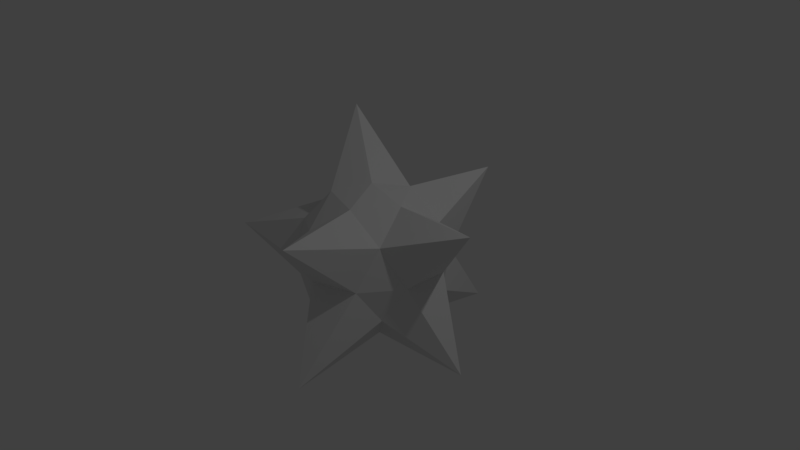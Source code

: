 # Source: mace.blend  (saved by Blender 2.77.0; exported with 4.5.12 LTS)
import bpy
from mathutils import Matrix  # noqa: F401  (used for matrix-valued properties, if any)

bpy.ops.wm.read_factory_settings(use_empty=True)
scene = bpy.context.scene
scene.name = 'Scene'

# ---- collections
col_collection_1 = bpy.data.collections.new('Collection 1'); scene.collection.children.link(col_collection_1)

# ---- world
world_world = bpy.data.worlds.new('World'); scene.world = world_world
world_world.color = (0.05088, 0.05088, 0.05088)
world_world.use_sun_shadow = False
world_world.sun_shadow_jitter_overblur = 0.0
world_world.cycles.sampling_method = 'MANUAL'

# ---- cameras
cam_camera = bpy.data.cameras.new('Camera')
cam_camera.clip_end = 100.0
cam_camera.lens = 35.0
cam_camera.sensor_width = 32.0
cam_camera.sensor_height = 18.0
cam_camera.ortho_scale = 7.314
cam_camera.dof.focus_distance = 0.0
cam_camera.dof.aperture_fstop = 128.0

# ---- lights
light_lamp = bpy.data.lights.new('Lamp', 'POINT')
light_lamp.transmission_factor = 0.0
light_lamp.cutoff_distance = 30.0
light_lamp.energy = 100.0
light_lamp.shadow_buffer_clip_start = 1.001
light_lamp.shadow_soft_size = 0.1
light_lamp.shadow_maximum_resolution = 0.006
light_lamp.use_absolute_resolution = True

# ---- meshes
me_icosphere = bpy.data.meshes.new('Icosphere')
me_icosphere.from_pydata([(0.0, 0.0, -1.0), (0.7236, -0.5257, -0.4472), (-0.2764, -0.8506, -0.4472), (-0.8944, 0.0, -0.4472), (-0.2764, 0.8506, -0.4472), (0.7236, 0.5257, -0.4472), (0.5099, -1.746, 0.8996), (-0.7236, -0.5257, 0.4472), (-0.7236, 0.5257, 0.4472), (0.5099, 1.59, 0.8996), (1.722, -0.07774, 0.8996), (0.0, 0.0, 1.0), (-0.1625, -0.5, -0.8507), (0.4253, -0.309, -0.8507), (0.4834, -1.664, -1.008), (1.636, -0.07774, -1.008), (0.4253, 0.309, -0.8507), (-1.063, -0.07774, -1.645), (-0.6882, -0.5, -0.5257), (-0.1625, 0.5, -0.8507), (-0.6882, 0.5, -0.5257), (0.4834, 1.509, -1.008), (0.9511, -0.309, 0.0), (0.9511, 0.309, 0.0), (0.0, -1.0, 0.0), (0.5878, -0.809, 0.0), (-1.897, -0.6837, 0.02263), (-0.5878, -0.809, 0.0), (-1.185, 1.509, 0.02263), (-0.9511, 0.309, 0.0), (0.5878, 0.809, 0.0), (0.0, 1.0, 0.0), (0.6882, -0.5, 0.5257), (-0.2629, -0.809, 0.5257), (-0.8506, 0.0, 0.5257), (-0.2629, 0.809, 0.5257), (0.6882, 0.5, 0.5257), (0.1625, -0.5, 0.8507), (0.5257, 0.0, 0.8507), (-0.4253, -0.309, 0.8507), (-0.8661, 0.5282, 1.691), (0.1625, 0.5, 0.8507)], [], [(0, 13, 12), (1, 13, 15), (0, 12, 17), (0, 17, 19), (0, 19, 16), (1, 15, 22), (2, 14, 24), (3, 18, 26), (4, 20, 28), (5, 21, 30), (1, 22, 25), (2, 24, 27), (3, 26, 29), (4, 28, 31), (5, 30, 23), (6, 32, 37), (7, 33, 39), (8, 34, 40), (9, 35, 41), (10, 36, 38), (38, 41, 11), (38, 36, 41), (36, 9, 41), (41, 40, 11), (41, 35, 40), (35, 8, 40), (40, 39, 11), (40, 34, 39), (34, 7, 39), (39, 37, 11), (39, 33, 37), (33, 6, 37), (37, 38, 11), (37, 32, 38), (32, 10, 38), (23, 36, 10), (23, 30, 36), (30, 9, 36), (31, 35, 9), (31, 28, 35), (28, 8, 35), (29, 34, 8), (29, 26, 34), (26, 7, 34), (27, 33, 7), (27, 24, 33), (24, 6, 33), (25, 32, 6), (25, 22, 32), (22, 10, 32), (30, 31, 9), (30, 21, 31), (21, 4, 31), (28, 29, 8), (28, 20, 29), (20, 3, 29), (26, 27, 7), (26, 18, 27), (18, 2, 27), (24, 25, 6), (24, 14, 25), (14, 1, 25), (22, 23, 10), (22, 15, 23), (15, 5, 23), (16, 21, 5), (16, 19, 21), (19, 4, 21), (19, 20, 4), (19, 17, 20), (17, 3, 20), (17, 18, 3), (17, 12, 18), (12, 2, 18), (15, 16, 5), (15, 13, 16), (13, 0, 16), (12, 14, 2), (12, 13, 14), (13, 1, 14)])
_uv = me_icosphere.uv_layers.new(name='UVMap')
_uv.uv.foreach_set('vector', [0.411, 0.6167, 0.4847, 0.6039, 0.4378, 0.6807, 0.954, 0.9971, 0.8765, 0.9971, 0.9212, 0.8564, 0.411, 0.6167, 0.4378, 0.6807, 0.3091, 0.7509, 0.411, 0.6167, 0.3091, 0.7509, 0.3448, 0.5725, 0.411, 0.6167, 0.3448, 0.5725, 0.4273, 0.5371, 0.7782, 0.1646, 0.8608, 0.2997, 0.7137, 0.2109, 0.1406, 0.2078, 0.04762, 0.06308, 0.1906, 0.1498, 0.167, 0.9452, 0.08872, 0.9343, 0.167, 0.7838, 0.8608, 0.06523, 0.9354, 0.03933, 0.9354, 0.2192, 0.7041, 0.5349, 0.619, 0.4193, 0.768, 0.4957, 0.7782, 0.1646, 0.7137, 0.2109, 0.7137, 0.1187, 0.1406, 0.2078, 0.1906, 0.1498, 0.2148, 0.2358, 0.1705, 0.6488, 0.02591, 0.7411, 0.152, 0.5869, 0.7508, 0.7133, 0.7508, 0.8945, 0.6861, 0.7184, 0.7041, 0.5349, 0.768, 0.4957, 0.768, 0.5829, 0.3167, 0.0, 0.4578, 0.1302, 0.3836, 0.1802, 0.2746, 0.264, 0.2694, 0.1828, 0.3091, 0.2362, 0.1332, 0.5082, 0.07076, 0.5519, 0.0, 0.4009, 0.4419, 0.9148, 0.3764, 0.756, 0.4419, 0.7509, 0.5775, 0.1028, 0.5383, 0.2524, 0.4618, 0.2111, 0.4618, 0.2111, 0.4641, 0.3024, 0.398, 0.2577, 0.4618, 0.2111, 0.5383, 0.2524, 0.4641, 0.3024, 0.5383, 0.2524, 0.5852, 0.4076, 0.4641, 0.3024, 0.4641, 0.3024, 0.3091, 0.4076, 0.398, 0.2577, 0.5291, 0.9341, 0.4419, 0.9139, 0.5291, 0.7509, 0.1661, 0.4399, 0.1332, 0.5082, 0.0, 0.4009, 0.3091, 0.4076, 0.3376, 0.2526, 0.398, 0.2577, 0.05351, 0.7838, 0.08872, 0.9291, 0.0, 0.9291, 0.6381, 0.3746, 0.5852, 0.3746, 0.63, 0.3074, 0.3376, 0.2526, 0.3836, 0.1802, 0.398, 0.2577, 0.3376, 0.2526, 0.3335, 0.1717, 0.3836, 0.1802, 0.8382, 0.8875, 0.8382, 1.0, 0.7508, 0.9019, 0.3836, 0.1802, 0.4618, 0.2111, 0.398, 0.2577, 0.3836, 0.1802, 0.4578, 0.1302, 0.4618, 0.2111, 0.4578, 0.1302, 0.5775, 0.1028, 0.4618, 0.2111, 0.768, 0.5829, 0.8449, 0.5364, 0.8934, 0.7133, 0.768, 0.5829, 0.768, 0.4957, 0.8449, 0.5364, 0.768, 0.4957, 0.8934, 0.4225, 0.8449, 0.5364, 0.3091, 0.8041, 0.3764, 0.756, 0.4419, 0.9148, 0.6861, 0.7184, 0.7508, 0.8945, 0.619, 0.7643, 0.9084, 0.5464, 0.9597, 0.6987, 0.8934, 0.6987, 0.152, 0.5869, 0.07076, 0.5519, 0.1332, 0.5082, 0.152, 0.5869, 0.02591, 0.7411, 0.07076, 0.5519, 0.9663, 0.5464, 0.8934, 0.4361, 0.9663, 0.4076, 0.2148, 0.2358, 0.2694, 0.1828, 0.2746, 0.264, 0.2148, 0.2358, 0.1906, 0.1498, 0.2694, 0.1828, 0.1906, 0.1498, 0.3041, 0.0, 0.2694, 0.1828, 0.7137, 0.1187, 0.6374, 0.1646, 0.5852, 0.0, 0.7137, 0.1187, 0.7137, 0.2109, 0.6374, 0.1646, 0.7137, 0.2109, 0.5852, 0.3074, 0.6374, 0.1646, 0.252, 0.9299, 0.167, 0.9015, 0.252, 0.7838, 0.768, 0.4957, 0.619, 0.4193, 0.7719, 0.4076, 0.8765, 0.8875, 0.8038, 0.7452, 0.8765, 0.7133, 0.2578, 0.5118, 0.152, 0.5869, 0.1332, 0.5082, 0.9367, 0.2192, 0.9367, 0.3706, 0.8608, 0.325, 0.2329, 0.6004, 0.1705, 0.6488, 0.152, 0.5869, 0.2786, 0.4009, 0.2148, 0.2358, 0.2746, 0.264, 0.2786, 0.4009, 0.1419, 0.289, 0.2148, 0.2358, 0.1419, 0.289, 0.1406, 0.2078, 0.2148, 0.2358, 0.1906, 0.1498, 0.1575, 0.09675, 0.3041, 0.0, 0.7125, 0.04335, 0.8608, 0.007277, 0.7137, 0.1187, 0.8608, 0.007277, 0.7782, 0.1646, 0.7137, 0.1187, 0.9542, 0.8564, 0.8765, 0.8169, 0.9542, 0.7133, 0.5291, 0.9059, 0.5748, 0.7509, 0.6176, 0.9059, 0.619, 0.6959, 0.7041, 0.5349, 0.768, 0.5829, 1.0, 0.0, 1.0, 0.1499, 0.9354, 0.04355, 0.4273, 0.5371, 0.3448, 0.5725, 0.3241, 0.4076, 0.7508, 0.7625, 0.8038, 0.7452, 0.8765, 0.8875, 0.8743, 0.0, 0.9354, 0.03933, 0.8608, 0.06523, 0.2824, 0.5872, 0.2824, 0.7838, 0.2329, 0.6004, 0.2824, 0.7838, 0.1705, 0.6488, 0.2329, 0.6004, 0.0, 0.4009, 0.1419, 0.289, 0.1506, 0.3544, 0.0, 0.4009, 0.07267, 0.2358, 0.1419, 0.289, 0.07267, 0.2358, 0.1406, 0.2078, 0.1419, 0.289, 0.5985, 0.4692, 0.4273, 0.5371, 0.4351, 0.4699, 0.5985, 0.4692, 0.4847, 0.6039, 0.4273, 0.5371, 0.4847, 0.6039, 0.411, 0.6167, 0.4273, 0.5371, 0.07267, 0.2358, 0.04762, 0.06308, 0.1406, 0.2078, 0.4378, 0.6807, 0.4847, 0.6039, 0.619, 0.7509, 0.4847, 0.6039, 0.5328, 0.5837, 0.619, 0.7509])
me_icosphere.use_remesh_preserve_volume = False
me_icosphere.use_remesh_preserve_attributes = False
me_icosphere.use_mirror_vertex_groups = False
me_icosphere.update()

# ---- objects
ob_icosphere = bpy.data.objects.new('Icosphere', me_icosphere)
ob_lamp = bpy.data.objects.new('Lamp', light_lamp)
ob_camera = bpy.data.objects.new('Camera', cam_camera)

# ---- transforms, parenting, visibility, modifiers, constraints
ob_icosphere.location = (0.0, 0.0, 0.0)
ob_icosphere.lineart.crease_threshold = 0.0
ob_lamp.location = (4.076, 1.005, 5.904)
ob_lamp.rotation_euler = (0.6503, 0.05522, 1.866)
ob_lamp.lock_rotations_4d = False
ob_lamp.empty_display_type = 'ARROWS'
ob_lamp.color = (0.0, 0.0, 0.0, 0.0)
ob_lamp.lineart.crease_threshold = 0.0
ob_camera.location = (7.481, -6.508, 5.344)
ob_camera.rotation_euler = (1.109, 0.01082, 0.8149)
ob_camera.lock_rotations_4d = False
ob_camera.empty_display_type = 'ARROWS'
ob_camera.color = (0.0, 0.0, 0.0, 0.0)
ob_camera.display_type = 'WIRE'
ob_camera.lineart.crease_threshold = 0.0

# ---- collection membership
col_collection_1.objects.link(ob_icosphere)
col_collection_1.objects.link(ob_lamp)
col_collection_1.objects.link(ob_camera)

# ---- scene / render settings (as saved in the file)
scene.camera = ob_camera
scene.frame_start = 1; scene.frame_end = 250; scene.frame_set(1)
scene.render.engine = 'BLENDER_EEVEE_NEXT'
scene.render.resolution_percentage = 50
scene.render.dither_intensity = 0.0
scene.cycles.use_denoising = False
scene.cycles.samples = 128
scene.cycles.sampling_pattern = 'TABULATED_SOBOL'
scene.cycles.light_sampling_threshold = 0.0
scene.cycles.use_adaptive_sampling = False
scene.cycles.use_light_tree = False
scene.cycles.blur_glossy = 0.0
scene.cycles.sample_clamp_indirect = 0.0
scene.view_settings.view_transform = 'Standard'
bpy.context.view_layer.update()
